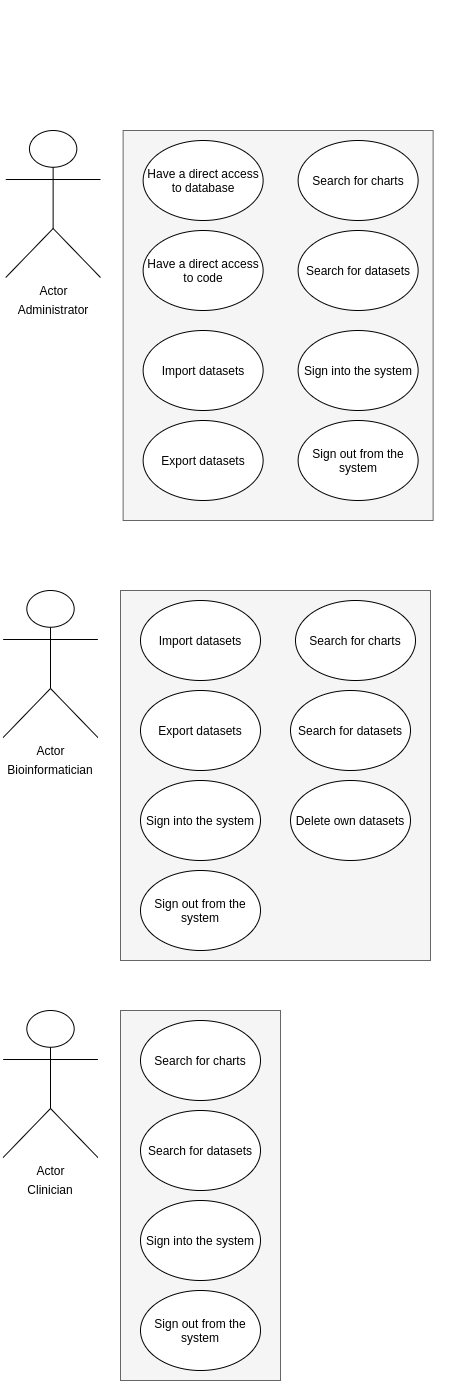

The diagram above was exported from draw.io. Its source (the exported page's mxGraphModel, read from the mxfile embedded in the PNG):
<mxGraphModel dx="868" dy="1345" grid="1" gridSize="10" guides="1" tooltips="1" connect="1" arrows="1" fold="1" page="1" pageScale="1" pageWidth="1169" pageHeight="826" background="#ffffff" math="0" shadow="0">
  <root>
    <mxCell id="0" />
    <mxCell id="1" parent="0" />
    <mxCell id="hZqzc-ctfDM-lCVGq1nZ-70" value="" style="group" vertex="1" connectable="0" parent="1">
      <mxGeometry x="200" y="190" width="460" height="370" as="geometry" />
    </mxCell>
    <mxCell id="hZqzc-ctfDM-lCVGq1nZ-55" value="" style="group" vertex="1" connectable="0" parent="hZqzc-ctfDM-lCVGq1nZ-70">
      <mxGeometry x="120" width="340" height="370" as="geometry" />
    </mxCell>
    <mxCell id="hZqzc-ctfDM-lCVGq1nZ-54" value="" style="rounded=0;whiteSpace=wrap;html=1;fillColor=#f5f5f5;strokeColor=#666666;fontColor=#333333;" vertex="1" parent="hZqzc-ctfDM-lCVGq1nZ-55">
      <mxGeometry width="310" height="370" as="geometry" />
    </mxCell>
    <mxCell id="hZqzc-ctfDM-lCVGq1nZ-45" value="Import datasets" style="ellipse;whiteSpace=wrap;html=1;" vertex="1" parent="hZqzc-ctfDM-lCVGq1nZ-55">
      <mxGeometry x="20" y="10" width="120" height="80" as="geometry" />
    </mxCell>
    <mxCell id="hZqzc-ctfDM-lCVGq1nZ-46" value="Delete own datasets" style="ellipse;whiteSpace=wrap;html=1;" vertex="1" parent="hZqzc-ctfDM-lCVGq1nZ-55">
      <mxGeometry x="170" y="190" width="120" height="80" as="geometry" />
    </mxCell>
    <mxCell id="hZqzc-ctfDM-lCVGq1nZ-47" value="Sign into the system" style="ellipse;whiteSpace=wrap;html=1;" vertex="1" parent="hZqzc-ctfDM-lCVGq1nZ-55">
      <mxGeometry x="20" y="190" width="120" height="80" as="geometry" />
    </mxCell>
    <mxCell id="hZqzc-ctfDM-lCVGq1nZ-48" value="Search for datasets" style="ellipse;whiteSpace=wrap;html=1;" vertex="1" parent="hZqzc-ctfDM-lCVGq1nZ-55">
      <mxGeometry x="170" y="100" width="120" height="80" as="geometry" />
    </mxCell>
    <mxCell id="hZqzc-ctfDM-lCVGq1nZ-49" value="Search for charts" style="ellipse;whiteSpace=wrap;html=1;" vertex="1" parent="hZqzc-ctfDM-lCVGq1nZ-55">
      <mxGeometry x="175" y="10" width="120" height="80" as="geometry" />
    </mxCell>
    <mxCell id="hZqzc-ctfDM-lCVGq1nZ-51" value="Export datasets" style="ellipse;whiteSpace=wrap;html=1;" vertex="1" parent="hZqzc-ctfDM-lCVGq1nZ-55">
      <mxGeometry x="20" y="100" width="120" height="80" as="geometry" />
    </mxCell>
    <mxCell id="hZqzc-ctfDM-lCVGq1nZ-52" value="Sign out from the system" style="ellipse;whiteSpace=wrap;html=1;" vertex="1" parent="hZqzc-ctfDM-lCVGq1nZ-55">
      <mxGeometry x="20" y="280" width="120" height="80" as="geometry" />
    </mxCell>
    <mxCell id="hZqzc-ctfDM-lCVGq1nZ-72" value="" style="group" vertex="1" connectable="0" parent="hZqzc-ctfDM-lCVGq1nZ-55">
      <mxGeometry x="-120" y="-590" width="432.63" height="560" as="geometry" />
    </mxCell>
    <mxCell id="hZqzc-ctfDM-lCVGq1nZ-87" value="" style="group" vertex="1" connectable="0" parent="hZqzc-ctfDM-lCVGq1nZ-72">
      <mxGeometry x="2.63" y="130" width="430" height="390" as="geometry" />
    </mxCell>
    <mxCell id="hZqzc-ctfDM-lCVGq1nZ-82" value="" style="group" vertex="1" connectable="0" parent="hZqzc-ctfDM-lCVGq1nZ-87">
      <mxGeometry width="100" height="210" as="geometry" />
    </mxCell>
    <mxCell id="hZqzc-ctfDM-lCVGq1nZ-83" value="Actor" style="shape=umlActor;verticalLabelPosition=bottom;verticalAlign=top;html=1;outlineConnect=0;" vertex="1" parent="hZqzc-ctfDM-lCVGq1nZ-82">
      <mxGeometry x="2.631578947368421" width="94.73684210526316" height="146.99999999999997" as="geometry" />
    </mxCell>
    <mxCell id="hZqzc-ctfDM-lCVGq1nZ-84" value="Administrator" style="text;html=1;strokeColor=none;fillColor=none;align=center;verticalAlign=middle;whiteSpace=wrap;rounded=0;" vertex="1" parent="hZqzc-ctfDM-lCVGq1nZ-82">
      <mxGeometry y="146.99999999999997" width="100" height="62.999999999999986" as="geometry" />
    </mxCell>
    <mxCell id="hZqzc-ctfDM-lCVGq1nZ-74" value="" style="rounded=0;whiteSpace=wrap;html=1;fillColor=#f5f5f5;strokeColor=#666666;fontColor=#333333;" vertex="1" parent="hZqzc-ctfDM-lCVGq1nZ-87">
      <mxGeometry x="120" width="310" height="390" as="geometry" />
    </mxCell>
    <mxCell id="hZqzc-ctfDM-lCVGq1nZ-75" value="Import datasets" style="ellipse;whiteSpace=wrap;html=1;" vertex="1" parent="hZqzc-ctfDM-lCVGq1nZ-87">
      <mxGeometry x="140" y="200" width="120" height="80" as="geometry" />
    </mxCell>
    <mxCell id="hZqzc-ctfDM-lCVGq1nZ-76" value="Have a direct access to code" style="ellipse;whiteSpace=wrap;html=1;" vertex="1" parent="hZqzc-ctfDM-lCVGq1nZ-87">
      <mxGeometry x="140" y="100" width="120" height="80" as="geometry" />
    </mxCell>
    <mxCell id="hZqzc-ctfDM-lCVGq1nZ-77" value="Sign into the system" style="ellipse;whiteSpace=wrap;html=1;" vertex="1" parent="hZqzc-ctfDM-lCVGq1nZ-87">
      <mxGeometry x="295" y="200" width="120" height="80" as="geometry" />
    </mxCell>
    <mxCell id="hZqzc-ctfDM-lCVGq1nZ-78" value="Search for datasets" style="ellipse;whiteSpace=wrap;html=1;" vertex="1" parent="hZqzc-ctfDM-lCVGq1nZ-87">
      <mxGeometry x="295" y="100" width="120" height="80" as="geometry" />
    </mxCell>
    <mxCell id="hZqzc-ctfDM-lCVGq1nZ-79" value="Search for charts" style="ellipse;whiteSpace=wrap;html=1;" vertex="1" parent="hZqzc-ctfDM-lCVGq1nZ-87">
      <mxGeometry x="295" y="10" width="120" height="80" as="geometry" />
    </mxCell>
    <mxCell id="hZqzc-ctfDM-lCVGq1nZ-80" value="Export datasets" style="ellipse;whiteSpace=wrap;html=1;" vertex="1" parent="hZqzc-ctfDM-lCVGq1nZ-87">
      <mxGeometry x="140" y="290" width="120" height="80" as="geometry" />
    </mxCell>
    <mxCell id="hZqzc-ctfDM-lCVGq1nZ-81" value="Sign out from the system" style="ellipse;whiteSpace=wrap;html=1;" vertex="1" parent="hZqzc-ctfDM-lCVGq1nZ-87">
      <mxGeometry x="295" y="290" width="120" height="80" as="geometry" />
    </mxCell>
    <mxCell id="hZqzc-ctfDM-lCVGq1nZ-85" value="Have a direct access to database" style="ellipse;whiteSpace=wrap;html=1;" vertex="1" parent="hZqzc-ctfDM-lCVGq1nZ-87">
      <mxGeometry x="140" y="10" width="120" height="80" as="geometry" />
    </mxCell>
    <mxCell id="hZqzc-ctfDM-lCVGq1nZ-56" value="" style="group" vertex="1" connectable="0" parent="hZqzc-ctfDM-lCVGq1nZ-70">
      <mxGeometry width="100" height="210" as="geometry" />
    </mxCell>
    <mxCell id="hZqzc-ctfDM-lCVGq1nZ-41" value="Actor" style="shape=umlActor;verticalLabelPosition=bottom;verticalAlign=top;html=1;outlineConnect=0;" vertex="1" parent="hZqzc-ctfDM-lCVGq1nZ-56">
      <mxGeometry x="2.631578947368421" width="94.73684210526316" height="146.99999999999997" as="geometry" />
    </mxCell>
    <mxCell id="hZqzc-ctfDM-lCVGq1nZ-44" value="Bioinformatician" style="text;html=1;strokeColor=none;fillColor=none;align=center;verticalAlign=middle;whiteSpace=wrap;rounded=0;" vertex="1" parent="hZqzc-ctfDM-lCVGq1nZ-56">
      <mxGeometry y="146.99999999999997" width="100" height="62.999999999999986" as="geometry" />
    </mxCell>
    <mxCell id="hZqzc-ctfDM-lCVGq1nZ-71" value="" style="group" vertex="1" connectable="0" parent="1">
      <mxGeometry x="200" y="610" width="430" height="370" as="geometry" />
    </mxCell>
    <mxCell id="hZqzc-ctfDM-lCVGq1nZ-58" value="" style="group" vertex="1" connectable="0" parent="hZqzc-ctfDM-lCVGq1nZ-71">
      <mxGeometry width="100" height="210" as="geometry" />
    </mxCell>
    <mxCell id="hZqzc-ctfDM-lCVGq1nZ-59" value="Actor" style="shape=umlActor;verticalLabelPosition=bottom;verticalAlign=top;html=1;outlineConnect=0;" vertex="1" parent="hZqzc-ctfDM-lCVGq1nZ-58">
      <mxGeometry x="2.631578947368421" width="94.73684210526316" height="146.99999999999997" as="geometry" />
    </mxCell>
    <mxCell id="hZqzc-ctfDM-lCVGq1nZ-60" value="Clinician" style="text;html=1;strokeColor=none;fillColor=none;align=center;verticalAlign=middle;whiteSpace=wrap;rounded=0;" vertex="1" parent="hZqzc-ctfDM-lCVGq1nZ-58">
      <mxGeometry y="146.99999999999997" width="100" height="62.999999999999986" as="geometry" />
    </mxCell>
    <mxCell id="hZqzc-ctfDM-lCVGq1nZ-61" value="" style="group" vertex="1" connectable="0" parent="hZqzc-ctfDM-lCVGq1nZ-71">
      <mxGeometry x="120" width="310" height="370" as="geometry" />
    </mxCell>
    <mxCell id="hZqzc-ctfDM-lCVGq1nZ-62" value="" style="rounded=0;whiteSpace=wrap;html=1;fillColor=#f5f5f5;strokeColor=#666666;fontColor=#333333;" vertex="1" parent="hZqzc-ctfDM-lCVGq1nZ-61">
      <mxGeometry width="160" height="370" as="geometry" />
    </mxCell>
    <mxCell id="hZqzc-ctfDM-lCVGq1nZ-65" value="Sign into the system" style="ellipse;whiteSpace=wrap;html=1;" vertex="1" parent="hZqzc-ctfDM-lCVGq1nZ-61">
      <mxGeometry x="20" y="190" width="120" height="80" as="geometry" />
    </mxCell>
    <mxCell id="hZqzc-ctfDM-lCVGq1nZ-66" value="Search for datasets" style="ellipse;whiteSpace=wrap;html=1;" vertex="1" parent="hZqzc-ctfDM-lCVGq1nZ-61">
      <mxGeometry x="20" y="100" width="120" height="80" as="geometry" />
    </mxCell>
    <mxCell id="hZqzc-ctfDM-lCVGq1nZ-67" value="Search for charts" style="ellipse;whiteSpace=wrap;html=1;" vertex="1" parent="hZqzc-ctfDM-lCVGq1nZ-61">
      <mxGeometry x="20" y="10" width="120" height="80" as="geometry" />
    </mxCell>
    <mxCell id="hZqzc-ctfDM-lCVGq1nZ-69" value="Sign out from the system" style="ellipse;whiteSpace=wrap;html=1;" vertex="1" parent="hZqzc-ctfDM-lCVGq1nZ-61">
      <mxGeometry x="20" y="280" width="120" height="80" as="geometry" />
    </mxCell>
  </root>
</mxGraphModel>